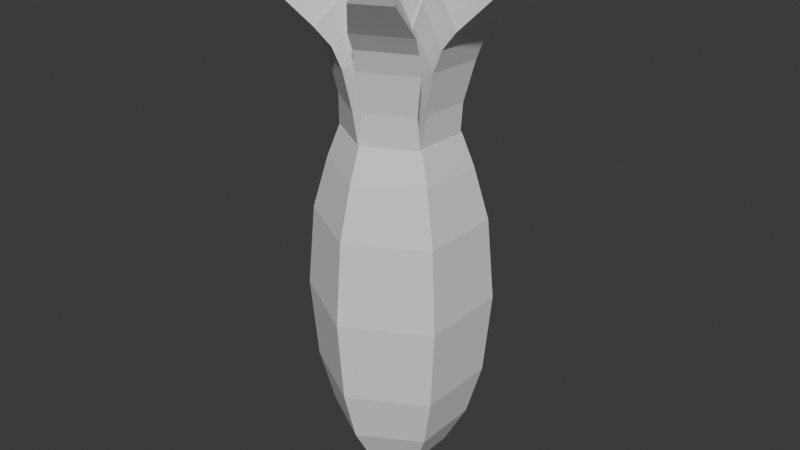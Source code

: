 # Source: carrot.blend  (saved by Blender 4.4.32; exported with 4.5.12 LTS)
import bpy
from mathutils import Matrix  # noqa: F401  (used for matrix-valued properties, if any)

bpy.ops.wm.read_factory_settings(use_empty=True)
scene = bpy.context.scene
scene.name = 'Scene'

# ---- collections
col_collection = bpy.data.collections.new('Collection'); scene.collection.children.link(col_collection)

# ---- world
world_world = bpy.data.worlds.new('World'); scene.world = world_world
world_world.use_nodes = True; world_world.node_tree.nodes.clear()
_N = world_world.node_tree.nodes; _L = world_world.node_tree.links
n0 = _N.new('ShaderNodeOutputWorld'); n0.name = 'World Output'; n0.location = (300, 300)
n1 = _N.new('ShaderNodeBackground'); n1.name = 'Background'; n1.location = (10, 300)
n1.inputs[0].default_value = (0.05088, 0.05088, 0.05088, 1.0)
_L.new(n1.outputs[0], n0.inputs[0])
n0.is_active_output = True
world_world.color = (0.05088, 0.05088, 0.05088)
world_world.sun_shadow_jitter_overblur = 0.0

# ---- meshes
me_circle = bpy.data.meshes.new('Circle')
me_circle.from_pydata([(0.0, 0.8633, -0.2014), (-0.7477, 0.4317, -0.2014), (-0.7477, -0.4317, -0.2014), (0.0, -0.8633, -0.2014), (0.7477, -0.4317, -0.2014), (0.7477, 0.4317, -0.2014), (0.0, 1.252, 0.4968), (-1.084, 0.6258, 0.4968), (-1.084, -0.6258, 0.4968), (0.0, -1.252, 0.4968), (1.084, -0.6258, 0.4968), (1.084, 0.6258, 0.4968), (0.0, 1.525, 1.475), (-1.321, 0.7624, 1.475), (-1.321, -0.7624, 1.475), (0.0, -1.525, 1.475), (1.321, -0.7624, 1.475), (1.321, 0.7624, 1.475), (0.0, 1.659, 3.0), (-1.436, 0.8293, 3.0), (-1.436, -0.8293, 3.0), (0.0, -1.659, 3.0), (1.436, -0.8293, 3.0), (1.436, 0.8293, 3.0), (0.0, 1.525, 4.525), (-1.321, 0.7624, 4.525), (-1.321, -0.7624, 4.525), (0.0, -1.525, 4.525), (1.321, -0.7624, 4.525), (1.321, 0.7624, 4.525), (0.0, 1.252, 5.503), (-1.084, 0.6258, 5.503), (-1.084, -0.6258, 5.503), (0.0, -1.252, 5.503), (1.084, -0.6258, 5.503), (1.084, 0.6258, 5.503), (0.0, 1.031, 6.093), (-0.8928, 0.5155, 6.093), (-0.8928, -0.5155, 6.093), (0.0, -1.031, 6.093), (0.8928, -0.5155, 6.093), (0.8928, 0.5155, 6.093), (-0.3292, 0.1901, -0.7608), (3.323e-10, 0.3802, -0.7608), (-0.3292, -0.1901, -0.7608), (3.323e-10, -0.3802, -0.7608), (0.3292, -0.1901, -0.7608), (0.3292, 0.1901, -0.7608)], [], [(1, 7, 6, 0), (0, 6, 11, 5), (4, 10, 9, 3), (2, 8, 7, 1), (5, 11, 10, 4), (3, 9, 8, 2), (7, 13, 12, 6), (6, 12, 17, 11), (10, 16, 15, 9), (8, 14, 13, 7), (11, 17, 16, 10), (9, 15, 14, 8), (13, 19, 18, 12), (12, 18, 23, 17), (16, 22, 21, 15), (14, 20, 19, 13), (17, 23, 22, 16), (15, 21, 20, 14), (19, 25, 24, 18), (18, 24, 29, 23), (22, 28, 27, 21), (20, 26, 25, 19), (23, 29, 28, 22), (21, 27, 26, 20), (25, 31, 30, 24), (24, 30, 35, 29), (28, 34, 33, 27), (26, 32, 31, 25), (29, 35, 34, 28), (27, 33, 32, 26), (31, 37, 36, 30), (30, 36, 41, 35), (34, 40, 39, 33), (32, 38, 37, 31), (35, 41, 40, 34), (33, 39, 38, 32), (2, 44, 45, 3), (42, 43, 47, 46, 45, 44), (0, 43, 42, 1), (5, 47, 43, 0), (3, 45, 46, 4), (1, 42, 44, 2), (4, 46, 47, 5), (37, 38, 39, 40, 41, 36)])
_uv = me_circle.uv_layers.new(name='UVMap')
_uv.uv.foreach_set('vector', [0.0, 0.0, 0.0, 0.0, 0.0, 0.0, 0.0, 0.0, 0.0, 0.0, 0.0, 0.0, 0.0, 0.0, 0.0, 0.0, 0.0, 0.0, 0.0, 0.0, 0.0, 0.0, 0.0, 0.0, 0.0, 0.0, 0.0, 0.0, 0.0, 0.0, 0.0, 0.0, 0.0, 0.0, 0.0, 0.0, 0.0, 0.0, 0.0, 0.0, 0.0, 0.0, 0.0, 0.0, 0.0, 0.0, 0.0, 0.0, 0.0, 0.0, 0.0, 0.0, 0.0, 0.0, 0.0, 0.0, 0.0, 0.0, 0.0, 0.0, 0.0, 0.0, 0.0, 0.0, 0.0, 0.0, 0.0, 0.0, 0.0, 0.0, 0.0, 0.0, 0.0, 0.0, 0.0, 0.0, 0.0, 0.0, 0.0, 0.0, 0.0, 0.0, 0.0, 0.0, 0.0, 0.0, 0.0, 0.0, 0.0, 0.0, 0.0, 0.0, 0.0, 0.0, 0.0, 0.0, 0.0, 0.0, 0.0, 0.0, 0.0, 0.0, 0.0, 0.0, 0.0, 0.0, 0.0, 0.0, 0.0, 0.0, 0.0, 0.0, 0.0, 0.0, 0.0, 0.0, 0.0, 0.0, 0.0, 0.0, 0.0, 0.0, 0.0, 0.0, 0.0, 0.0, 0.0, 0.0, 0.0, 0.0, 0.0, 0.0, 0.0, 0.0, 0.0, 0.0, 0.0, 0.0, 0.0, 0.0, 0.0, 0.0, 0.0, 0.0, 0.0, 0.0, 0.0, 0.0, 0.0, 0.0, 0.0, 0.0, 0.0, 0.0, 0.0, 0.0, 0.0, 0.0, 0.0, 0.0, 0.0, 0.0, 0.0, 0.0, 0.0, 0.0, 0.0, 0.0, 0.0, 0.0, 0.0, 0.0, 0.0, 0.0, 0.0, 0.0, 0.0, 0.0, 0.0, 0.0, 0.0, 0.0, 0.0, 0.0, 0.0, 0.0, 0.0, 0.0, 0.0, 0.0, 0.0, 0.0, 0.0, 0.0, 0.0, 0.0, 0.0, 0.0, 0.0, 0.0, 0.0, 0.0, 0.0, 0.0, 0.0, 0.0, 0.0, 0.0, 0.0, 0.0, 0.0, 0.0, 0.0, 0.0, 0.0, 0.0, 0.0, 0.0, 0.0, 0.0, 0.0, 0.0, 0.0, 0.0, 0.0, 0.0, 0.0, 0.0, 0.0, 0.0, 0.0, 0.0, 0.0, 0.0, 0.0, 0.0, 0.0, 0.0, 0.0, 0.0, 0.0, 0.0, 0.0, 0.0, 0.0, 0.0, 0.0, 0.0, 0.0, 0.0, 0.0, 0.0, 0.0, 0.0, 0.0, 0.0, 0.0, 0.0, 0.0, 0.0, 0.0, 0.0, 0.0, 0.0, 0.0, 0.0, 0.0, 0.0, 0.0, 0.0, 0.0, 0.0, 0.0, 0.0, 0.0, 0.0, 0.0, 0.0, 0.0, 0.0, 0.0, 0.0, 0.0, 0.0, 0.0, 0.0, 0.0, 0.0, 0.0, 0.0, 0.0, 0.0, 0.0, 0.0, 0.0, 0.0, 0.0, 0.0, 0.0, 0.0, 0.0, 0.0, 0.0, 0.0, 0.0, 0.0, 0.0, 0.0, 0.0, 0.0, 0.0, 0.0, 0.0, 0.0, 0.0, 0.0, 0.0, 0.0, 0.0, 0.0, 0.0, 0.0, 0.0, 0.0, 0.0, 0.0, 0.0, 0.0, 0.0, 0.0, 0.0, 0.0, 0.0, 0.0, 0.0, 0.0, 0.0, 0.0, 0.0, 0.0, 0.0, 0.0, 0.0, 0.0, 0.0, 0.0, 0.0, 0.0, 0.0, 0.0, 0.0, 0.0, 0.0, 0.0, 0.0, 0.0, 0.0, 0.0, 0.0, 0.0])
me_circle.update()
me_circle_001 = bpy.data.meshes.new('Circle.001')
me_circle_001.from_pydata([(-0.009809, -0.1067, 5.997), (-0.09708, -1.052, 6.736), (-0.8526, -0.5654, 6.763), (-0.03472, -0.1446, 7.104), (-0.1188, -1.244, 7.483), (-0.9851, -0.6809, 7.505), (-0.061, -0.2251, 7.963), (-0.3432, -1.609, 8.221), (-1.207, -1.042, 8.233), (-0.3045, -0.6216, 8.764), (-0.8146, -2.027, 8.859), (-1.396, -1.639, 8.861), (-0.8035, -1.382, 9.267), (-1.062, -2.07, 9.208), (-1.34, -1.884, 9.208), (-1.06, -1.766, 9.409), (-0.1509, -0.3779, 8.396), (-0.1995, -1.382, 7.884), (-1.064, -0.8163, 7.901), (-0.9799, -1.647, 9.352), (-0.9838, -2.058, 9.082), (-1.359, -1.807, 9.082), (-0.0297, -1.014, 6.186), (0.08753, -0.06186, 5.997), (0.8625, -0.61, 6.736), (0.06331, -1.021, 6.763), (0.1078, -0.1023, 7.104), (1.018, -0.7248, 7.483), (0.09716, -1.194, 7.505), (0.1645, -0.1654, 7.963), (1.222, -1.102, 8.221), (0.2988, -1.566, 8.233), (0.3861, -0.5745, 8.764), (1.348, -1.719, 8.859), (0.7215, -2.029, 8.861), (0.7952, -1.387, 9.267), (1.262, -1.955, 9.208), (0.9617, -2.103, 9.208), (0.9994, -1.8, 9.409), (0.2518, -0.3196, 8.396), (1.097, -0.8636, 7.884), (0.1747, -1.33, 7.901), (0.936, -1.672, 9.352), (1.29, -1.881, 9.082), (0.8855, -2.08, 9.082), (0.8633, -0.5327, 6.186), (0.09734, 0.04488, 5.997), (0.9595, 0.4419, 6.736), (0.916, -0.4557, 6.763), (0.1426, 0.04221, 7.104), (1.137, 0.5191, 7.483), (1.082, -0.5126, 7.505), (0.2255, 0.05975, 7.963), (1.565, 0.5075, 8.221), (1.505, -0.5241, 8.233), (0.6906, 0.04713, 8.764), (2.163, 0.3081, 8.859), (2.118, -0.3896, 8.861), (1.599, -0.004758, 9.267), (2.324, 0.1153, 9.208), (2.302, -0.2185, 9.208), (2.059, -0.0347, 9.409), (0.4027, 0.05829, 8.396), (1.296, 0.518, 7.884), (1.239, -0.5137, 7.901), (1.916, -0.02532, 9.352), (2.274, 0.1768, 9.082), (2.244, -0.2731, 9.082), (0.893, 0.4813, 6.186), (0.02493, 1.037, 6.186), (0.009809, 0.1067, 5.997), (0.09708, 1.052, 6.736), (0.8526, 0.5654, 6.763), (0.03472, 0.1446, 7.104), (0.1188, 1.244, 7.483), (0.9851, 0.6809, 7.505), (0.061, 0.2251, 7.963), (0.3432, 1.609, 8.221), (1.207, 1.042, 8.233), (0.3045, 0.6216, 8.764), (0.8146, 2.027, 8.859), (1.396, 1.639, 8.861), (0.8035, 1.382, 9.267), (1.062, 2.07, 9.208), (1.34, 1.884, 9.208), (1.06, 1.766, 9.409), (0.1509, 0.3779, 8.396), (0.1995, 1.382, 7.884), (1.064, 0.8163, 7.901), (0.9799, 1.647, 9.352), (0.9838, 2.058, 9.082), (1.359, 1.807, 9.082), (-0.8856, 0.5401, 6.186), (-0.08753, 0.06186, 5.997), (-0.8625, 0.61, 6.736), (-0.06331, 1.021, 6.763), (-0.1078, 0.1023, 7.104), (-1.018, 0.7248, 7.483), (-0.09716, 1.194, 7.505), (-0.1645, 0.1654, 7.963), (-1.222, 1.102, 8.221), (-0.2988, 1.566, 8.233), (-0.3861, 0.5745, 8.764), (-1.348, 1.719, 8.859), (-0.7215, 2.029, 8.861), (-0.7952, 1.387, 9.267), (-1.262, 1.955, 9.208), (-0.9617, 2.103, 9.208), (-0.9994, 1.8, 9.409), (-0.2518, 0.3196, 8.396), (-1.097, 0.8636, 7.884), (-0.1747, 1.33, 7.901), (-0.936, 1.672, 9.352), (-1.29, 1.881, 9.082), (-0.8855, 2.08, 9.082), (-0.9105, -0.4969, 6.186), (-0.09734, -0.04488, 5.997), (-0.9595, -0.4419, 6.736), (-0.916, 0.4557, 6.763), (-0.1426, -0.04221, 7.104), (-1.137, -0.5191, 7.483), (-1.082, 0.5126, 7.505), (-0.2255, -0.05975, 7.963), (-1.565, -0.5075, 8.221), (-1.505, 0.5241, 8.233), (-0.6906, -0.04713, 8.764), (-2.163, -0.3081, 8.859), (-2.118, 0.3896, 8.861), (-1.599, 0.004758, 9.267), (-2.324, -0.1153, 9.208), (-2.302, 0.2185, 9.208), (-2.059, 0.0347, 9.409), (-0.4027, -0.05829, 8.396), (-1.296, -0.518, 7.884), (-1.239, 0.5137, 7.901), (-1.916, 0.02532, 9.352), (-2.274, -0.1768, 9.082), (-2.244, 0.2731, 9.082)], [], [(22, 115, 0), (1, 3, 6, 4), (22, 0, 3, 1), (0, 115, 2, 3), (115, 22, 1, 2), (17, 16, 9, 7), (3, 2, 5, 6), (2, 1, 4, 5), (7, 9, 12, 10), (16, 18, 8, 9), (18, 17, 7, 8), (20, 19, 15, 13), (9, 8, 11, 12), (8, 7, 10, 11), (13, 15, 14), (19, 21, 14, 15), (21, 20, 13, 14), (5, 4, 17, 18), (6, 5, 18, 16), (4, 6, 16, 17), (11, 10, 20, 21), (12, 11, 21, 19), (10, 12, 19, 20), (45, 22, 23), (24, 26, 29, 27), (45, 23, 26, 24), (23, 22, 25, 26), (22, 45, 24, 25), (40, 39, 32, 30), (26, 25, 28, 29), (25, 24, 27, 28), (30, 32, 35, 33), (39, 41, 31, 32), (41, 40, 30, 31), (43, 42, 38, 36), (32, 31, 34, 35), (31, 30, 33, 34), (36, 38, 37), (42, 44, 37, 38), (44, 43, 36, 37), (28, 27, 40, 41), (29, 28, 41, 39), (27, 29, 39, 40), (34, 33, 43, 44), (35, 34, 44, 42), (33, 35, 42, 43), (68, 45, 46), (47, 49, 52, 50), (68, 46, 49, 47), (46, 45, 48, 49), (45, 68, 47, 48), (63, 62, 55, 53), (49, 48, 51, 52), (48, 47, 50, 51), (53, 55, 58, 56), (62, 64, 54, 55), (64, 63, 53, 54), (66, 65, 61, 59), (55, 54, 57, 58), (54, 53, 56, 57), (59, 61, 60), (65, 67, 60, 61), (67, 66, 59, 60), (51, 50, 63, 64), (52, 51, 64, 62), (50, 52, 62, 63), (57, 56, 66, 67), (58, 57, 67, 65), (56, 58, 65, 66), (69, 68, 70), (71, 73, 76, 74), (69, 70, 73, 71), (70, 68, 72, 73), (68, 69, 71, 72), (87, 86, 79, 77), (73, 72, 75, 76), (72, 71, 74, 75), (77, 79, 82, 80), (86, 88, 78, 79), (88, 87, 77, 78), (90, 89, 85, 83), (79, 78, 81, 82), (78, 77, 80, 81), (83, 85, 84), (89, 91, 84, 85), (91, 90, 83, 84), (75, 74, 87, 88), (76, 75, 88, 86), (74, 76, 86, 87), (81, 80, 90, 91), (82, 81, 91, 89), (80, 82, 89, 90), (92, 69, 93), (94, 96, 99, 97), (92, 93, 96, 94), (93, 69, 95, 96), (69, 92, 94, 95), (110, 109, 102, 100), (96, 95, 98, 99), (95, 94, 97, 98), (100, 102, 105, 103), (109, 111, 101, 102), (111, 110, 100, 101), (113, 112, 108, 106), (102, 101, 104, 105), (101, 100, 103, 104), (106, 108, 107), (112, 114, 107, 108), (114, 113, 106, 107), (98, 97, 110, 111), (99, 98, 111, 109), (97, 99, 109, 110), (104, 103, 113, 114), (105, 104, 114, 112), (103, 105, 112, 113), (115, 92, 116), (117, 119, 122, 120), (115, 116, 119, 117), (116, 92, 118, 119), (92, 115, 117, 118), (133, 132, 125, 123), (119, 118, 121, 122), (118, 117, 120, 121), (123, 125, 128, 126), (132, 134, 124, 125), (134, 133, 123, 124), (136, 135, 131, 129), (125, 124, 127, 128), (124, 123, 126, 127), (129, 131, 130), (135, 137, 130, 131), (137, 136, 129, 130), (121, 120, 133, 134), (122, 121, 134, 132), (120, 122, 132, 133), (127, 126, 136, 137), (128, 127, 137, 135), (126, 128, 135, 136)])
_uv = me_circle_001.uv_layers.new(name='UVMap')
_uv.uv.foreach_set('vector', [0.0, 0.0, 0.0, 0.0, 0.0, 0.0, 0.0, 0.0, 0.0, 0.0, 0.0, 0.0, 0.0, 0.0, 0.0, 0.0, 0.0, 0.0, 0.0, 0.0, 0.0, 0.0, 0.0, 0.0, 0.0, 0.0, 0.0, 0.0, 0.0, 0.0, 0.0, 0.0, 0.0, 0.0, 0.0, 0.0, 0.0, 0.0, 0.0, 0.0, 0.0, 0.0, 0.0, 0.0, 0.0, 0.0, 0.0, 0.0, 0.0, 0.0, 0.0, 0.0, 0.0, 0.0, 0.0, 0.0, 0.0, 0.0, 0.0, 0.0, 0.0, 0.0, 0.0, 0.0, 0.0, 0.0, 0.0, 0.0, 0.0, 0.0, 0.0, 0.0, 0.0, 0.0, 0.0, 0.0, 0.0, 0.0, 0.0, 0.0, 0.0, 0.0, 0.0, 0.0, 0.0, 0.0, 0.0, 0.0, 0.0, 0.0, 0.0, 0.0, 0.0, 0.0, 0.0, 0.0, 0.0, 0.0, 0.0, 0.0, 0.0, 0.0, 0.0, 0.0, 0.0, 0.0, 0.0, 0.0, 0.0, 0.0, 0.0, 0.0, 0.0, 0.0, 0.0, 0.0, 0.0, 0.0, 0.0, 0.0, 0.0, 0.0, 0.0, 0.0, 0.0, 0.0, 0.0, 0.0, 0.0, 0.0, 0.0, 0.0, 0.0, 0.0, 0.0, 0.0, 0.0, 0.0, 0.0, 0.0, 0.0, 0.0, 0.0, 0.0, 0.0, 0.0, 0.0, 0.0, 0.0, 0.0, 0.0, 0.0, 0.0, 0.0, 0.0, 0.0, 0.0, 0.0, 0.0, 0.0, 0.0, 0.0, 0.0, 0.0, 0.0, 0.0, 0.0, 0.0, 0.0, 0.0, 0.0, 0.0, 0.0, 0.0, 0.0, 0.0, 0.0, 0.0, 0.0, 0.0, 0.0, 0.0, 0.0, 0.0, 0.0, 0.0, 0.0, 0.0, 0.0, 0.0, 0.0, 0.0, 0.0, 0.0, 0.0, 0.0, 0.0, 0.0, 0.0, 0.0, 0.0, 0.0, 0.0, 0.0, 0.0, 0.0, 0.0, 0.0, 0.0, 0.0, 0.0, 0.0, 0.0, 0.0, 0.0, 0.0, 0.0, 0.0, 0.0, 0.0, 0.0, 0.0, 0.0, 0.0, 0.0, 0.0, 0.0, 0.0, 0.0, 0.0, 0.0, 0.0, 0.0, 0.0, 0.0, 0.0, 0.0, 0.0, 0.0, 0.0, 0.0, 0.0, 0.0, 0.0, 0.0, 0.0, 0.0, 0.0, 0.0, 0.0, 0.0, 0.0, 0.0, 0.0, 0.0, 0.0, 0.0, 0.0, 0.0, 0.0, 0.0, 0.0, 0.0, 0.0, 0.0, 0.0, 0.0, 0.0, 0.0, 0.0, 0.0, 0.0, 0.0, 0.0, 0.0, 0.0, 0.0, 0.0, 0.0, 0.0, 0.0, 0.0, 0.0, 0.0, 0.0, 0.0, 0.0, 0.0, 0.0, 0.0, 0.0, 0.0, 0.0, 0.0, 0.0, 0.0, 0.0, 0.0, 0.0, 0.0, 0.0, 0.0, 0.0, 0.0, 0.0, 0.0, 0.0, 0.0, 0.0, 0.0, 0.0, 0.0, 0.0, 0.0, 0.0, 0.0, 0.0, 0.0, 0.0, 0.0, 0.0, 0.0, 0.0, 0.0, 0.0, 0.0, 0.0, 0.0, 0.0, 0.0, 0.0, 0.0, 0.0, 0.0, 0.0, 0.0, 0.0, 0.0, 0.0, 0.0, 0.0, 0.0, 0.0, 0.0, 0.0, 0.0, 0.0, 0.0, 0.0, 0.0, 0.0, 0.0, 0.0, 0.0, 0.0, 0.0, 0.0, 0.0, 0.0, 0.0, 0.0, 0.0, 0.0, 0.0, 0.0, 0.0, 0.0, 0.0, 0.0, 0.0, 0.0, 0.0, 0.0, 0.0, 0.0, 0.0, 0.0, 0.0, 0.0, 0.0, 0.0, 0.0, 0.0, 0.0, 0.0, 0.0, 0.0, 0.0, 0.0, 0.0, 0.0, 0.0, 0.0, 0.0, 0.0, 0.0, 0.0, 0.0, 0.0, 0.0, 0.0, 0.0, 0.0, 0.0, 0.0, 0.0, 0.0, 0.0, 0.0, 0.0, 0.0, 0.0, 0.0, 0.0, 0.0, 0.0, 0.0, 0.0, 0.0, 0.0, 0.0, 0.0, 0.0, 0.0, 0.0, 0.0, 0.0, 0.0, 0.0, 0.0, 0.0, 0.0, 0.0, 0.0, 0.0, 0.0, 0.0, 0.0, 0.0, 0.0, 0.0, 0.0, 0.0, 0.0, 0.0, 0.0, 0.0, 0.0, 0.0, 0.0, 0.0, 0.0, 0.0, 0.0, 0.0, 0.0, 0.0, 0.0, 0.0, 0.0, 0.0, 0.0, 0.0, 0.0, 0.0, 0.0, 0.0, 0.0, 0.0, 0.0, 0.0, 0.0, 0.0, 0.0, 0.0, 0.0, 0.0, 0.0, 0.0, 0.0, 0.0, 0.0, 0.0, 0.0, 0.0, 0.0, 0.0, 0.0, 0.0, 0.0, 0.0, 0.0, 0.0, 0.0, 0.0, 0.0, 0.0, 0.0, 0.0, 0.0, 0.0, 0.0, 0.0, 0.0, 0.0, 0.0, 0.0, 0.0, 0.0, 0.0, 0.0, 0.0, 0.0, 0.0, 0.0, 0.0, 0.0, 0.0, 0.0, 0.0, 0.0, 0.0, 0.0, 0.0, 0.0, 0.0, 0.0, 0.0, 0.0, 0.0, 0.0, 0.0, 0.0, 0.0, 0.0, 0.0, 0.0, 0.0, 0.0, 0.0, 0.0, 0.0, 0.0, 0.0, 0.0, 0.0, 0.0, 0.0, 0.0, 0.0, 0.0, 0.0, 0.0, 0.0, 0.0, 0.0, 0.0, 0.0, 0.0, 0.0, 0.0, 0.0, 0.0, 0.0, 0.0, 0.0, 0.0, 0.0, 0.0, 0.0, 0.0, 0.0, 0.0, 0.0, 0.0, 0.0, 0.0, 0.0, 0.0, 0.0, 0.0, 0.0, 0.0, 0.0, 0.0, 0.0, 0.0, 0.0, 0.0, 0.0, 0.0, 0.0, 0.0, 0.0, 0.0, 0.0, 0.0, 0.0, 0.0, 0.0, 0.0, 0.0, 0.0, 0.0, 0.0, 0.0, 0.0, 0.0, 0.0, 0.0, 0.0, 0.0, 0.0, 0.0, 0.0, 0.0, 0.0, 0.0, 0.0, 0.0, 0.0, 0.0, 0.0, 0.0, 0.0, 0.0, 0.0, 0.0, 0.0, 0.0, 0.0, 0.0, 0.0, 0.0, 0.0, 0.0, 0.0, 0.0, 0.0, 0.0, 0.0, 0.0, 0.0, 0.0, 0.0, 0.0, 0.0, 0.0, 0.0, 0.0, 0.0, 0.0, 0.0, 0.0, 0.0, 0.0, 0.0, 0.0, 0.0, 0.0, 0.0, 0.0, 0.0, 0.0, 0.0, 0.0, 0.0, 0.0, 0.0, 0.0, 0.0, 0.0, 0.0, 0.0, 0.0, 0.0, 0.0, 0.0, 0.0, 0.0, 0.0, 0.0, 0.0, 0.0, 0.0, 0.0, 0.0, 0.0, 0.0, 0.0, 0.0, 0.0, 0.0, 0.0, 0.0, 0.0, 0.0, 0.0, 0.0, 0.0, 0.0, 0.0, 0.0, 0.0, 0.0, 0.0, 0.0, 0.0, 0.0, 0.0, 0.0, 0.0, 0.0, 0.0, 0.0, 0.0, 0.0, 0.0, 0.0, 0.0, 0.0, 0.0, 0.0, 0.0, 0.0, 0.0, 0.0, 0.0, 0.0, 0.0, 0.0, 0.0, 0.0, 0.0, 0.0, 0.0, 0.0, 0.0, 0.0, 0.0, 0.0, 0.0, 0.0, 0.0, 0.0, 0.0, 0.0, 0.0, 0.0, 0.0, 0.0, 0.0, 0.0, 0.0, 0.0, 0.0, 0.0, 0.0, 0.0, 0.0, 0.0, 0.0, 0.0, 0.0, 0.0, 0.0, 0.0, 0.0, 0.0, 0.0, 0.0, 0.0, 0.0, 0.0, 0.0, 0.0, 0.0, 0.0, 0.0, 0.0, 0.0, 0.0, 0.0, 0.0, 0.0, 0.0, 0.0, 0.0, 0.0, 0.0, 0.0, 0.0, 0.0, 0.0, 0.0, 0.0, 0.0, 0.0, 0.0, 0.0, 0.0, 0.0, 0.0, 0.0, 0.0, 0.0, 0.0, 0.0, 0.0, 0.0, 0.0, 0.0, 0.0, 0.0, 0.0, 0.0, 0.0, 0.0, 0.0, 0.0, 0.0, 0.0, 0.0, 0.0, 0.0, 0.0, 0.0, 0.0, 0.0, 0.0, 0.0, 0.0, 0.0, 0.0, 0.0, 0.0, 0.0, 0.0, 0.0, 0.0, 0.0, 0.0, 0.0, 0.0, 0.0, 0.0, 0.0, 0.0, 0.0, 0.0, 0.0, 0.0, 0.0, 0.0, 0.0, 0.0, 0.0, 0.0, 0.0, 0.0, 0.0, 0.0, 0.0, 0.0, 0.0, 0.0, 0.0, 0.0, 0.0, 0.0, 0.0, 0.0, 0.0, 0.0, 0.0, 0.0, 0.0, 0.0, 0.0, 0.0, 0.0, 0.0, 0.0, 0.0, 0.0, 0.0, 0.0, 0.0, 0.0, 0.0, 0.0, 0.0, 0.0, 0.0, 0.0, 0.0, 0.0, 0.0, 0.0, 0.0, 0.0, 0.0, 0.0, 0.0, 0.0, 0.0, 0.0, 0.0, 0.0, 0.0, 0.0, 0.0, 0.0, 0.0, 0.0, 0.0, 0.0, 0.0, 0.0, 0.0, 0.0, 0.0, 0.0, 0.0, 0.0, 0.0, 0.0, 0.0, 0.0, 0.0, 0.0, 0.0, 0.0, 0.0, 0.0, 0.0, 0.0, 0.0, 0.0, 0.0, 0.0, 0.0, 0.0, 0.0, 0.0, 0.0, 0.0, 0.0, 0.0, 0.0, 0.0, 0.0, 0.0, 0.0, 0.0, 0.0, 0.0, 0.0, 0.0, 0.0, 0.0, 0.0, 0.0, 0.0, 0.0, 0.0, 0.0, 0.0, 0.0, 0.0, 0.0, 0.0, 0.0, 0.0, 0.0, 0.0, 0.0, 0.0, 0.0, 0.0, 0.0, 0.0, 0.0, 0.0, 0.0, 0.0, 0.0, 0.0, 0.0, 0.0, 0.0, 0.0, 0.0, 0.0, 0.0, 0.0, 0.0, 0.0, 0.0, 0.0, 0.0, 0.0, 0.0, 0.0, 0.0, 0.0, 0.0, 0.0, 0.0, 0.0, 0.0, 0.0, 0.0, 0.0, 0.0, 0.0, 0.0, 0.0, 0.0, 0.0, 0.0, 0.0, 0.0, 0.0, 0.0, 0.0, 0.0, 0.0, 0.0, 0.0, 0.0, 0.0, 0.0, 0.0, 0.0, 0.0, 0.0, 0.0, 0.0, 0.0, 0.0, 0.0, 0.0, 0.0, 0.0, 0.0, 0.0, 0.0, 0.0, 0.0, 0.0, 0.0, 0.0, 0.0, 0.0, 0.0, 0.0, 0.0, 0.0, 0.0, 0.0, 0.0, 0.0, 0.0, 0.0, 0.0, 0.0, 0.0, 0.0, 0.0, 0.0, 0.0, 0.0, 0.0, 0.0, 0.0, 0.0, 0.0, 0.0, 0.0])
me_circle_001.update()
me_circle_001.normals_split_custom_set([tuple(v) for v in zip(*[iter([-0.1832, -0.1557, -0.9707, -0.183, -0.1555, -0.9707, -0.1829, -0.1554, -0.9708, 0.9974, -0.07007, 0.01788, 0.9974, -0.07007, 0.01788, 0.9974, -0.07007, 0.01788, 0.9974, -0.07007, 0.01788, 0.9973, -0.04859, 0.05562, 0.9973, -0.04857, 0.05563, 0.9973, -0.04857, 0.05562, 0.9973, -0.04855, 0.05564, -0.4265, 0.9017, 0.07063, -0.4264, 0.9018, 0.07062, -0.4265, 0.9017, 0.07064, -0.4265, 0.9017, 0.07066, -0.542, -0.8357, -0.08834, -0.5421, -0.8357, -0.08792, -0.5419, -0.8358, -0.08875, -0.542, -0.8357, -0.08869, 0.9437, -0.1862, 0.2733, 0.9437, -0.1862, 0.2733, 0.9437, -0.1862, 0.2733, 0.9437, -0.1862, 0.2733, -0.4709, 0.8801, 0.06109, -0.4709, 0.8801, 0.06109, -0.4709, 0.8801, 0.06109, -0.4709, 0.8801, 0.06109, -0.5342, -0.8152, -0.2236, -0.5342, -0.8152, -0.2236, -0.5342, -0.8152, -0.2236, -0.5342, -0.8152, -0.2236, 0.8545, -0.2806, 0.4372, 0.8545, -0.2806, 0.4372, 0.8545, -0.2806, 0.4372, 0.8545, -0.2806, 0.4372, -0.5405, 0.7866, 0.2985, -0.5405, 0.7866, 0.2985, -0.5405, 0.7866, 0.2985, -0.5405, 0.7866, 0.2985, -0.4355, -0.6482, -0.6246, -0.4355, -0.6482, -0.6246, -0.4355, -0.6482, -0.6246, -0.4355, -0.6482, -0.6246, 0.8185, -0.3213, 0.4762, 0.8185, -0.3213, 0.4762, 0.8185, -0.3213, 0.4762, 0.8185, -0.3213, 0.4762, -0.587, 0.6726, 0.4506, -0.587, 0.6726, 0.4506, -0.587, 0.6726, 0.4506, -0.587, 0.6726, 0.4506, -0.403, -0.5993, -0.6917, -0.403, -0.5993, -0.6917, -0.403, -0.5993, -0.6917, -0.403, -0.5993, -0.6917, -0.3453, -0.5157, 0.7841, -0.3453, -0.5157, 0.7841, -0.3453, -0.5157, 0.7841, -0.6091, 0.6331, 0.4776, -0.6091, 0.6331, 0.4776, -0.6091, 0.6331, 0.4776, -0.6091, 0.6331, 0.4776, -0.5111, -0.7633, -0.3952, -0.5111, -0.7633, -0.3952, -0.5111, -0.7633, -0.3952, -0.5111, -0.7633, -0.3952, -0.5133, -0.775, -0.3687, -0.5133, -0.775, -0.3687, -0.5133, -0.775, -0.3687, -0.5133, -0.775, -0.3687, -0.5071, 0.8409, 0.1889, -0.5071, 0.8409, 0.1889, -0.5071, 0.8409, 0.1889, -0.5071, 0.8409, 0.1889, 0.9794, -0.128, 0.1559, 0.9794, -0.128, 0.1559, 0.9794, -0.128, 0.1559, 0.9794, -0.128, 0.1559, -0.4905, -0.7332, -0.4711, -0.4905, -0.7332, -0.4711, -0.4905, -0.7332, -0.4711, -0.4905, -0.7332, -0.4711, -0.6187, 0.5774, 0.5327, -0.6187, 0.5774, 0.5327, -0.6187, 0.5774, 0.5327, -0.6187, 0.5774, 0.5327, 0.7725, -0.3508, 0.5293, 0.7725, -0.3508, 0.5293, 0.7725, -0.3508, 0.5293, 0.7725, -0.3508, 0.5293, 0.06498, -0.2024, -0.9771, 0.06499, -0.2023, -0.9772, 0.06499, -0.2023, -0.9772, 0.5594, 0.8287, 0.01788, 0.5594, 0.8287, 0.01788, 0.5594, 0.8287, 0.01788, 0.5594, 0.8287, 0.01788, 0.5408, 0.8393, 0.05546, 0.5407, 0.8394, 0.0556, 0.5409, 0.8393, 0.05539, 0.5408, 0.8393, 0.05542, -0.9944, 0.08036, 0.06918, -0.9944, 0.08036, 0.06918, -0.9944, 0.08036, 0.06918, -0.9944, 0.08036, 0.06918, 0.4544, -0.8867, -0.08536, 0.4545, -0.8867, -0.08531, 0.4544, -0.8867, -0.08534, 0.4544, -0.8867, -0.08535, 0.6331, 0.7242, 0.2733, 0.6331, 0.7242, 0.2733, 0.6331, 0.7242, 0.2733, 0.6331, 0.7242, 0.2733, -0.9976, 0.03223, 0.06109, -0.9976, 0.03223, 0.06109, -0.9976, 0.03223, 0.06109, -0.9976, 0.03223, 0.06109, 0.4389, -0.8703, -0.2236, 0.4389, -0.8703, -0.2236, 0.4389, -0.8703, -0.2236, 0.4389, -0.8703, -0.2236, 0.6703, 0.5997, 0.4372, 0.6703, 0.5997, 0.4372, 0.6703, 0.5997, 0.4372, 0.6703, 0.5997, 0.4372, -0.9515, -0.07478, 0.2985, -0.9515, -0.07478, 0.2985, -0.9515, -0.07478, 0.2985, -0.9515, -0.07478, 0.2985, 0.3437, -0.7013, -0.6246, 0.3437, -0.7013, -0.6246, 0.3437, -0.7013, -0.6246, 0.3437, -0.7013, -0.6246, 0.6875, 0.5482, 0.4762, 0.6875, 0.5482, 0.4762, 0.6875, 0.5482, 0.4762, 0.6875, 0.5482, 0.4762, -0.876, -0.172, 0.4506, -0.876, -0.172, 0.4506, -0.876, -0.172, 0.4506, -0.876, -0.172, 0.4506, 0.3175, -0.6486, -0.6917, 0.3175, -0.6486, -0.6917, 0.3175, -0.6486, -0.6917, 0.3175, -0.6486, -0.6917, 0.2739, -0.5569, 0.7841, 0.2739, -0.5569, 0.7841, 0.2739, -0.5569, 0.7841, -0.8529, -0.211, 0.4776, -0.8529, -0.211, 0.4776, -0.8529, -0.211, 0.4776, -0.8529, -0.211, 0.4776, 0.4055, -0.8242, -0.3952, 0.4055, -0.8242, -0.3952, 0.4055, -0.8242, -0.3952, 0.4055, -0.8242, -0.3952, 0.4145, -0.832, -0.3687, 0.4145, -0.832, -0.3687, 0.4145, -0.832, -0.3687, 0.4145, -0.832, -0.3687, -0.9818, -0.01874, 0.1889, -0.9818, -0.01874, 0.1889, -0.9818, -0.01874, 0.1889, -0.9818, -0.01874, 0.1889, 0.6006, 0.7842, 0.1559, 0.6006, 0.7842, 0.1559, 0.6006, 0.7842, 0.1559, 0.6006, 0.7842, 0.1559, 0.3897, -0.7913, -0.4711, 0.3897, -0.7913, -0.4711, 0.3897, -0.7913, -0.4711, 0.3897, -0.7913, -0.4711, -0.8094, -0.2471, 0.5327, -0.8094, -0.2471, 0.5327, -0.8094, -0.2471, 0.5327, -0.8094, -0.2471, 0.5327, 0.6901, 0.4936, 0.5293, 0.6901, 0.4936, 0.5293, 0.6901, 0.4936, 0.5293, 0.6901, 0.4936, 0.5293, 0.2078, -0.04496, -0.9771, 0.2077, -0.04487, -0.9772, 0.2077, -0.04489, -0.9772, -0.438, 0.8988, 0.01788, -0.438, 0.8988, 0.01788, -0.438, 0.8988, 0.01788, -0.438, 0.8988, 0.01788, -0.4565, 0.888, 0.05558, -0.4565, 0.888, 0.0556, -0.4565, 0.888, 0.05558, -0.4566, 0.888, 0.0556, -0.5668, -0.821, 0.06918, -0.5668, -0.821, 0.06918, -0.5668, -0.821, 0.06918, -0.5668, -0.821, 0.06918, 0.9951, -0.04987, -0.08536, 0.9951, -0.04977, -0.08531, 0.9951, -0.0498, -0.0853, 0.9951, -0.04983, -0.08535, -0.3106, 0.9104, 0.2733, -0.3106, 0.9104, 0.2733, -0.3106, 0.9104, 0.2733, -0.3106, 0.9104, 0.2733, -0.5267, -0.8478, 0.06109, -0.5267, -0.8478, 0.06109, -0.5267, -0.8478, 0.06109, -0.5267, -0.8478, 0.06109, 0.9731, -0.05504, -0.2236, 0.9731, -0.05504, -0.2236, 0.9731, -0.05504, -0.2236, 0.9731, -0.05504, -0.2236, -0.1842, 0.8803, 0.4372, -0.1842, 0.8803, 0.4372, -0.1842, 0.8803, 0.4372, -0.1842, 0.8803, 0.4372, -0.411, -0.8614, 0.2985, -0.411, -0.8614, 0.2985, -0.411, -0.8614, 0.2985, -0.411, -0.8614, 0.2985, 0.7791, -0.05302, -0.6246, 0.7791, -0.05302, -0.6246, 0.7791, -0.05302, -0.6246, 0.7791, -0.05302, -0.6246, -0.131, 0.8695, 0.4762, -0.131, 0.8695, 0.4762, -0.131, 0.8695, 0.4762, -0.131, 0.8695, 0.4762, -0.289, -0.8446, 0.4506, -0.289, -0.8446, 0.4506, -0.289, -0.8446, 0.4506, -0.289, -0.8446, 0.4506, 0.7205, -0.04936, -0.6917, 0.7205, -0.04936, -0.6917, 0.7205, -0.04936, -0.6917, 0.7205, -0.04936, -0.6917, 0.6192, -0.04121, 0.7841, 0.6192, -0.04121, 0.7841, 0.6192, -0.04121, 0.7841, -0.2437, -0.8441, 0.4776, -0.2437, -0.8441, 0.4776, -0.2437, -0.8441, 0.4776, -0.2437, -0.8441, 0.4776, 0.9166, -0.06092, -0.3952, 0.9166, -0.06092, -0.3952, 0.9166, -0.06092, -0.3952, 0.9166, -0.06092, -0.3952, 0.9278, -0.05705, -0.3687, 0.9278, -0.05705, -0.3687, 0.9278, -0.05705, -0.3687, 0.9278, -0.05705, -0.3687, -0.4747, -0.8597, 0.1889, -0.4747, -0.8597, 0.1889, -0.4747, -0.8597, 0.1889, -0.4747, -0.8597, 0.1889, -0.3789, 0.9122, 0.1559, -0.3789, 0.9122, 0.1559, -0.3789, 0.9122, 0.1559, -0.3789, 0.9122, 0.1559, 0.8802, -0.05818, -0.4711, 0.8802, -0.05818, -0.4711, 0.8802, -0.05818, -0.4711, 0.8802, -0.05818, -0.4711, -0.1907, -0.8245, 0.5327, -0.1907, -0.8245, 0.5327, -0.1907, -0.8245, 0.5327, -0.1907, -0.8245, 0.5327, -0.08245, 0.8444, 0.5293, -0.08245, 0.8444, 0.5293, -0.08245, 0.8444, 0.5293, -0.08245, 0.8444, 0.5293, 0.1254, 0.1959, -0.9726, 0.1254, 0.1959, -0.9726, 0.1254, 0.1959, -0.9726, -0.9974, 0.07007, 0.01788, -0.9974, 0.07007, 0.01788, -0.9974, 0.07007, 0.01788, -0.9974, 0.07007, 0.01788, -0.9972, 0.04757, 0.05689, -0.9972, 0.04757, 0.05689, -0.9972, 0.04757, 0.05689, -0.9972, 0.04757, 0.05689, 0.4276, -0.9013, 0.06918, 0.4276, -0.9013, 0.06918, 0.4276, -0.9013, 0.06918, 0.4276, -0.9013, 0.06918, 0.5391, 0.8375, -0.08886, 0.5391, 0.8375, -0.08886, 0.5391, 0.8375, -0.08886, 0.5391, 0.8375, -0.08886, -0.9437, 0.1862, 0.2733, -0.9437, 0.1862, 0.2733, -0.9437, 0.1862, 0.2733, -0.9437, 0.1862, 0.2733, 0.4709, -0.8801, 0.06109, 0.4709, -0.8801, 0.06109, 0.4709, -0.8801, 0.06109, 0.4709, -0.8801, 0.06109, 0.5342, 0.8152, -0.2236, 0.5342, 0.8152, -0.2236, 0.5342, 0.8152, -0.2236, 0.5342, 0.8152, -0.2236, -0.8545, 0.2806, 0.4372, -0.8545, 0.2806, 0.4372, -0.8545, 0.2806, 0.4372, -0.8545, 0.2806, 0.4372, 0.5405, -0.7866, 0.2985, 0.5405, -0.7866, 0.2985, 0.5405, -0.7866, 0.2985, 0.5405, -0.7866, 0.2985, 0.4355, 0.6482, -0.6246, 0.4355, 0.6482, -0.6246, 0.4355, 0.6482, -0.6246, 0.4355, 0.6482, -0.6246, -0.8185, 0.3213, 0.4762, -0.8185, 0.3213, 0.4762, -0.8185, 0.3213, 0.4762, -0.8185, 0.3213, 0.4762, 0.587, -0.6726, 0.4506, 0.587, -0.6726, 0.4506, 0.587, -0.6726, 0.4506, 0.587, -0.6726, 0.4506, 0.403, 0.5993, -0.6917, 0.403, 0.5993, -0.6917, 0.403, 0.5993, -0.6917, 0.403, 0.5993, -0.6917, 0.3453, 0.5157, 0.7841, 0.3453, 0.5157, 0.7841, 0.3453, 0.5157, 0.7841, 0.6091, -0.6331, 0.4776, 0.6091, -0.6331, 0.4776, 0.6091, -0.6331, 0.4776, 0.6091, -0.6331, 0.4776, 0.5111, 0.7633, -0.3952, 0.5111, 0.7633, -0.3952, 0.5111, 0.7633, -0.3952, 0.5111, 0.7633, -0.3952, 0.5133, 0.775, -0.3687, 0.5133, 0.775, -0.3687, 0.5133, 0.775, -0.3687, 0.5133, 0.775, -0.3687, 0.5071, -0.8409, 0.1889, 0.5071, -0.8409, 0.1889, 0.5071, -0.8409, 0.1889, 0.5071, -0.8409, 0.1889, -0.9794, 0.128, 0.1559, -0.9794, 0.128, 0.1559, -0.9794, 0.128, 0.1559, -0.9794, 0.128, 0.1559, 0.4905, 0.7332, -0.4711, 0.4905, 0.7332, -0.4711, 0.4905, 0.7332, -0.4711, 0.4905, 0.7332, -0.4711, 0.6187, -0.5774, 0.5327, 0.6187, -0.5774, 0.5327, 0.6187, -0.5774, 0.5327, 0.6187, -0.5774, 0.5327, -0.7725, 0.3508, 0.5293, -0.7725, 0.3508, 0.5293, -0.7725, 0.3508, 0.5293, -0.7725, 0.3508, 0.5293, -0.0855, 0.2402, -0.967, -0.08556, 0.2402, -0.9669, -0.08558, 0.2402, -0.9669, -0.5594, -0.8287, 0.01788, -0.5594, -0.8287, 0.01788, -0.5594, -0.8287, 0.01788, -0.5594, -0.8287, 0.01788, -0.5398, -0.8399, 0.05689, -0.5398, -0.8399, 0.05689, -0.5398, -0.8399, 0.05689, -0.5398, -0.8399, 0.05689, 0.9942, -0.08157, 0.07066, 0.9942, -0.08161, 0.07066, 0.9942, -0.08153, 0.07064, 0.9942, -0.08155, 0.07066, -0.4541, 0.8863, -0.09097, -0.4541, 0.8863, -0.09101, -0.4542, 0.8863, -0.09104, -0.4541, 0.8863, -0.09094, -0.6331, -0.7242, 0.2733, -0.6331, -0.7242, 0.2733, -0.6331, -0.7242, 0.2733, -0.6331, -0.7242, 0.2733, 0.9976, -0.03223, 0.06109, 0.9976, -0.03223, 0.06109, 0.9976, -0.03223, 0.06109, 0.9976, -0.03223, 0.06109, -0.4389, 0.8703, -0.2236, -0.4389, 0.8703, -0.2236, -0.4389, 0.8703, -0.2236, -0.4389, 0.8703, -0.2236, -0.6703, -0.5997, 0.4372, -0.6703, -0.5997, 0.4372, -0.6703, -0.5997, 0.4372, -0.6703, -0.5997, 0.4372, 0.9515, 0.07478, 0.2985, 0.9515, 0.07478, 0.2985, 0.9515, 0.07478, 0.2985, 0.9515, 0.07478, 0.2985, -0.3437, 0.7013, -0.6246, -0.3437, 0.7013, -0.6246, -0.3437, 0.7013, -0.6246, -0.3437, 0.7013, -0.6246, -0.6875, -0.5482, 0.4762, -0.6875, -0.5482, 0.4762, -0.6875, -0.5482, 0.4762, -0.6875, -0.5482, 0.4762, 0.876, 0.172, 0.4506, 0.876, 0.172, 0.4506, 0.876, 0.172, 0.4506, 0.876, 0.172, 0.4506, -0.3175, 0.6486, -0.6917, -0.3175, 0.6486, -0.6917, -0.3175, 0.6486, -0.6917, -0.3175, 0.6486, -0.6917, -0.2739, 0.5569, 0.7841, -0.2739, 0.5569, 0.7841, -0.2739, 0.5569, 0.7841, 0.8529, 0.211, 0.4776, 0.8529, 0.211, 0.4776, 0.8529, 0.211, 0.4776, 0.8529, 0.211, 0.4776, -0.4055, 0.8242, -0.3952, -0.4055, 0.8242, -0.3952, -0.4055, 0.8242, -0.3952, -0.4055, 0.8242, -0.3952, -0.4145, 0.832, -0.3687, -0.4145, 0.832, -0.3687, -0.4145, 0.832, -0.3687, -0.4145, 0.832, -0.3687, 0.9818, 0.01874, 0.1889, 0.9818, 0.01874, 0.1889, 0.9818, 0.01874, 0.1889, 0.9818, 0.01874, 0.1889, -0.6006, -0.7842, 0.1559, -0.6006, -0.7842, 0.1559, -0.6006, -0.7842, 0.1559, -0.6006, -0.7842, 0.1559, -0.3897, 0.7913, -0.4711, -0.3897, 0.7913, -0.4711, -0.3897, 0.7913, -0.4711, -0.3897, 0.7913, -0.4711, 0.8094, 0.2471, 0.5327, 0.8094, 0.2471, 0.5327, 0.8094, 0.2471, 0.5327, 0.8094, 0.2471, 0.5327, -0.6901, -0.4936, 0.5293, -0.6901, -0.4936, 0.5293, -0.6901, -0.4936, 0.5293, -0.6901, -0.4936, 0.5293, -0.2508, 0.04605, -0.967, -0.2508, 0.04602, -0.9669, -0.2509, 0.04601, -0.9669, 0.438, -0.8988, 0.01788, 0.438, -0.8988, 0.01788, 0.438, -0.8988, 0.01788, 0.438, -0.8988, 0.01788, 0.4574, -0.8874, 0.05689, 0.4574, -0.8874, 0.05689, 0.4574, -0.8874, 0.05689, 0.4574, -0.8874, 0.05689, 0.5677, 0.8202, 0.07063, 0.5677, 0.8202, 0.07062, 0.5677, 0.8202, 0.07064, 0.5677, 0.8202, 0.07066, -0.9946, 0.0499, -0.09096, -0.9946, 0.04984, -0.09101, -0.9946, 0.04982, -0.09104, -0.9946, 0.04994, -0.09094, 0.3106, -0.9104, 0.2733, 0.3106, -0.9104, 0.2733, 0.3106, -0.9104, 0.2733, 0.3106, -0.9104, 0.2733, 0.5267, 0.8478, 0.06109, 0.5267, 0.8478, 0.06109, 0.5267, 0.8478, 0.06109, 0.5267, 0.8478, 0.06109, -0.9731, 0.05504, -0.2236, -0.9731, 0.05504, -0.2236, -0.9731, 0.05504, -0.2236, -0.9731, 0.05504, -0.2236, 0.1842, -0.8803, 0.4372, 0.1842, -0.8803, 0.4372, 0.1842, -0.8803, 0.4372, 0.1842, -0.8803, 0.4372, 0.411, 0.8614, 0.2985, 0.411, 0.8614, 0.2985, 0.411, 0.8614, 0.2985, 0.411, 0.8614, 0.2985, -0.7791, 0.05302, -0.6246, -0.7791, 0.05302, -0.6246, -0.7791, 0.05302, -0.6246, -0.7791, 0.05302, -0.6246, 0.131, -0.8695, 0.4762, 0.131, -0.8695, 0.4762, 0.131, -0.8695, 0.4762, 0.131, -0.8695, 0.4762, 0.289, 0.8446, 0.4506, 0.289, 0.8446, 0.4506, 0.289, 0.8446, 0.4506, 0.289, 0.8446, 0.4506, -0.7205, 0.04936, -0.6917, -0.7205, 0.04936, -0.6917, -0.7205, 0.04936, -0.6917, -0.7205, 0.04936, -0.6917, -0.6192, 0.04121, 0.7841, -0.6192, 0.04121, 0.7841, -0.6192, 0.04121, 0.7841, 0.2437, 0.8441, 0.4776, 0.2437, 0.8441, 0.4776, 0.2437, 0.8441, 0.4776, 0.2437, 0.8441, 0.4776, -0.9166, 0.06092, -0.3952, -0.9166, 0.06092, -0.3952, -0.9166, 0.06092, -0.3952, -0.9166, 0.06092, -0.3952, -0.9278, 0.05705, -0.3687, -0.9278, 0.05705, -0.3687, -0.9278, 0.05705, -0.3687, -0.9278, 0.05705, -0.3687, 0.4747, 0.8597, 0.1889, 0.4747, 0.8597, 0.1889, 0.4747, 0.8597, 0.1889, 0.4747, 0.8597, 0.1889, 0.3789, -0.9122, 0.1559, 0.3789, -0.9122, 0.1559, 0.3789, -0.9122, 0.1559, 0.3789, -0.9122, 0.1559, -0.8802, 0.05818, -0.4711, -0.8802, 0.05818, -0.4711, -0.8802, 0.05818, -0.4711, -0.8802, 0.05818, -0.4711, 0.1907, 0.8245, 0.5327, 0.1907, 0.8245, 0.5327, 0.1907, 0.8245, 0.5327, 0.1907, 0.8245, 0.5327, 0.08245, -0.8444, 0.5293, 0.08245, -0.8444, 0.5293, 0.08245, -0.8444, 0.5293, 0.08245, -0.8444, 0.5293])] * 3)])

# ---- objects
ob_circle = bpy.data.objects.new('Circle', me_circle)
ob_circle_001 = bpy.data.objects.new('Circle.001', me_circle_001)

# ---- transforms, parenting, visibility, modifiers, constraints
ob_circle.location = (0.0, 0.0, 0.0)
ob_circle_001.location = (0.0, 0.0, -0.08456)

# ---- collection membership
col_collection.objects.link(ob_circle)
col_collection.objects.link(ob_circle_001)

# ---- scene / render settings (as saved in the file)
scene.frame_start = 1; scene.frame_end = 250; scene.frame_set(39)
scene.render.engine = 'BLENDER_EEVEE_NEXT'
bpy.context.view_layer.update()

# ---- added for rendering (the .blend has no active camera and no usable light): camera, sun
cam_auto = bpy.data.cameras.new('AutoCamera')
cam_auto.lens = 50.0
cam_auto.sensor_width = 36.0
cam_auto.clip_end = 1000.0
ob_auto_camera = bpy.data.objects.new('AutoCamera', cam_auto)
scene.collection.objects.link(ob_auto_camera)
ob_auto_camera.location = (10.9866, -13.184, 13.0713)
ob_auto_camera.rotation_euler = (1.09748, -7.21219e-08, 0.694738)
scene.camera = ob_auto_camera
light_auto_sun = bpy.data.lights.new('AutoSun', 'SUN')
light_auto_sun.energy = 3.0
light_auto_sun.angle = 0.0523599
ob_auto_sun = bpy.data.objects.new('AutoSun', light_auto_sun)
scene.collection.objects.link(ob_auto_sun)
ob_auto_sun.rotation_euler = (0.872665, 0.174533, 0.523599)
bpy.context.view_layer.update()

